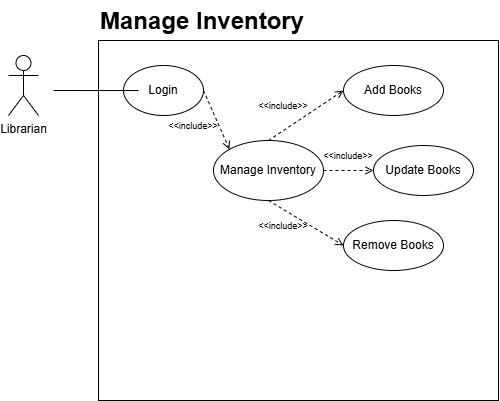

The diagram above was exported from draw.io. Its source (the exported page's mxGraphModel, read from the mxfile embedded in the PNG):
<mxGraphModel dx="914" dy="991" grid="1" gridSize="10" guides="1" tooltips="1" connect="1" arrows="1" fold="1" page="1" pageScale="1" pageWidth="850" pageHeight="1100" math="0" shadow="0">
  <root>
    <mxCell id="0" />
    <mxCell id="1" parent="0" />
    <mxCell id="Prkp12l16GW-o9txxCFx-51" value="" style="rounded=0;whiteSpace=wrap;html=1;" vertex="1" parent="1">
      <mxGeometry x="1690" y="680" width="400" height="360" as="geometry" />
    </mxCell>
    <mxCell id="Prkp12l16GW-o9txxCFx-52" value="Login" style="ellipse;whiteSpace=wrap;html=1;" vertex="1" parent="1">
      <mxGeometry x="1715" y="705" width="80" height="50" as="geometry" />
    </mxCell>
    <mxCell id="Prkp12l16GW-o9txxCFx-53" value="Librarian&lt;div&gt;&lt;br&gt;&lt;/div&gt;" style="shape=umlActor;verticalLabelPosition=bottom;verticalAlign=top;html=1;outlineConnect=0;" vertex="1" parent="1">
      <mxGeometry x="1600" y="695" width="30" height="60" as="geometry" />
    </mxCell>
    <mxCell id="Prkp12l16GW-o9txxCFx-54" value="" style="endArrow=none;html=1;rounded=0;entryX=0.1;entryY=0.139;entryDx=0;entryDy=0;entryPerimeter=0;" edge="1" parent="1" target="Prkp12l16GW-o9txxCFx-51">
      <mxGeometry width="50" height="50" relative="1" as="geometry">
        <mxPoint x="1645" y="730" as="sourcePoint" />
        <mxPoint x="1995" y="820" as="targetPoint" />
      </mxGeometry>
    </mxCell>
    <mxCell id="Prkp12l16GW-o9txxCFx-55" value="Manage Inventory" style="ellipse;whiteSpace=wrap;html=1;" vertex="1" parent="1">
      <mxGeometry x="1805" y="780" width="110" height="60" as="geometry" />
    </mxCell>
    <mxCell id="Prkp12l16GW-o9txxCFx-56" value="Add Books" style="ellipse;whiteSpace=wrap;html=1;" vertex="1" parent="1">
      <mxGeometry x="1935" y="705" width="100" height="50" as="geometry" />
    </mxCell>
    <mxCell id="Prkp12l16GW-o9txxCFx-57" value="Update Books" style="ellipse;whiteSpace=wrap;html=1;" vertex="1" parent="1">
      <mxGeometry x="1965" y="785" width="100" height="50" as="geometry" />
    </mxCell>
    <mxCell id="Prkp12l16GW-o9txxCFx-58" value="Remove Books" style="ellipse;whiteSpace=wrap;html=1;" vertex="1" parent="1">
      <mxGeometry x="1935" y="860" width="100" height="50" as="geometry" />
    </mxCell>
    <mxCell id="Prkp12l16GW-o9txxCFx-59" value="" style="endArrow=open;dashed=1;html=1;rounded=0;exitX=1;exitY=0.5;exitDx=0;exitDy=0;entryX=0;entryY=0;entryDx=0;entryDy=0;endFill=0;" edge="1" parent="1" source="Prkp12l16GW-o9txxCFx-52" target="Prkp12l16GW-o9txxCFx-55">
      <mxGeometry width="50" height="50" relative="1" as="geometry">
        <mxPoint x="1905" y="830" as="sourcePoint" />
        <mxPoint x="1955" y="780" as="targetPoint" />
      </mxGeometry>
    </mxCell>
    <mxCell id="Prkp12l16GW-o9txxCFx-60" value="" style="endArrow=open;dashed=1;html=1;rounded=0;exitX=0.5;exitY=0;exitDx=0;exitDy=0;entryX=0;entryY=0.5;entryDx=0;entryDy=0;endFill=0;" edge="1" parent="1" source="Prkp12l16GW-o9txxCFx-55" target="Prkp12l16GW-o9txxCFx-56">
      <mxGeometry width="50" height="50" relative="1" as="geometry">
        <mxPoint x="1805" y="740" as="sourcePoint" />
        <mxPoint x="1825" y="815" as="targetPoint" />
      </mxGeometry>
    </mxCell>
    <mxCell id="Prkp12l16GW-o9txxCFx-61" value="" style="endArrow=open;dashed=1;html=1;rounded=0;exitX=1;exitY=0.5;exitDx=0;exitDy=0;entryX=0;entryY=0.5;entryDx=0;entryDy=0;endFill=0;" edge="1" parent="1" source="Prkp12l16GW-o9txxCFx-55" target="Prkp12l16GW-o9txxCFx-57">
      <mxGeometry width="50" height="50" relative="1" as="geometry">
        <mxPoint x="1815" y="750" as="sourcePoint" />
        <mxPoint x="1835" y="825" as="targetPoint" />
      </mxGeometry>
    </mxCell>
    <mxCell id="Prkp12l16GW-o9txxCFx-62" value="" style="endArrow=open;dashed=1;html=1;rounded=0;entryX=0;entryY=0.5;entryDx=0;entryDy=0;endFill=0;exitX=0.5;exitY=1;exitDx=0;exitDy=0;" edge="1" parent="1" source="Prkp12l16GW-o9txxCFx-55" target="Prkp12l16GW-o9txxCFx-58">
      <mxGeometry width="50" height="50" relative="1" as="geometry">
        <mxPoint x="1915" y="810" as="sourcePoint" />
        <mxPoint x="1945" y="740" as="targetPoint" />
      </mxGeometry>
    </mxCell>
    <mxCell id="Prkp12l16GW-o9txxCFx-63" value="&lt;font style=&quot;font-size: 9px;&quot;&gt;&amp;lt;&amp;lt;include&amp;gt;&amp;gt;&lt;/font&gt;" style="text;html=1;align=center;verticalAlign=middle;whiteSpace=wrap;rounded=0;" vertex="1" parent="1">
      <mxGeometry x="1755" y="760" width="60" height="10" as="geometry" />
    </mxCell>
    <mxCell id="Prkp12l16GW-o9txxCFx-64" value="&lt;font style=&quot;font-size: 9px;&quot;&gt;&amp;lt;&amp;lt;include&amp;gt;&amp;gt;&lt;/font&gt;" style="text;html=1;align=center;verticalAlign=middle;whiteSpace=wrap;rounded=0;" vertex="1" parent="1">
      <mxGeometry x="1850" y="740" width="50" height="10" as="geometry" />
    </mxCell>
    <mxCell id="Prkp12l16GW-o9txxCFx-65" value="&lt;font style=&quot;font-size: 9px;&quot;&gt;&amp;lt;&amp;lt;include&amp;gt;&amp;gt;&lt;/font&gt;" style="text;html=1;align=center;verticalAlign=middle;whiteSpace=wrap;rounded=0;" vertex="1" parent="1">
      <mxGeometry x="1850" y="860" width="50" height="10" as="geometry" />
    </mxCell>
    <mxCell id="Prkp12l16GW-o9txxCFx-66" value="&lt;font style=&quot;font-size: 9px;&quot;&gt;&amp;lt;&amp;lt;include&amp;gt;&amp;gt;&lt;/font&gt;" style="text;html=1;align=center;verticalAlign=middle;whiteSpace=wrap;rounded=0;" vertex="1" parent="1">
      <mxGeometry x="1915" y="790" width="50" height="10" as="geometry" />
    </mxCell>
    <mxCell id="Prkp12l16GW-o9txxCFx-67" value="&lt;h1 style=&quot;margin-top: 0px;&quot;&gt;Manage Inventory&lt;/h1&gt;" style="text;html=1;whiteSpace=wrap;overflow=hidden;rounded=0;" vertex="1" parent="1">
      <mxGeometry x="1690" y="640" width="240" height="50" as="geometry" />
    </mxCell>
  </root>
</mxGraphModel>